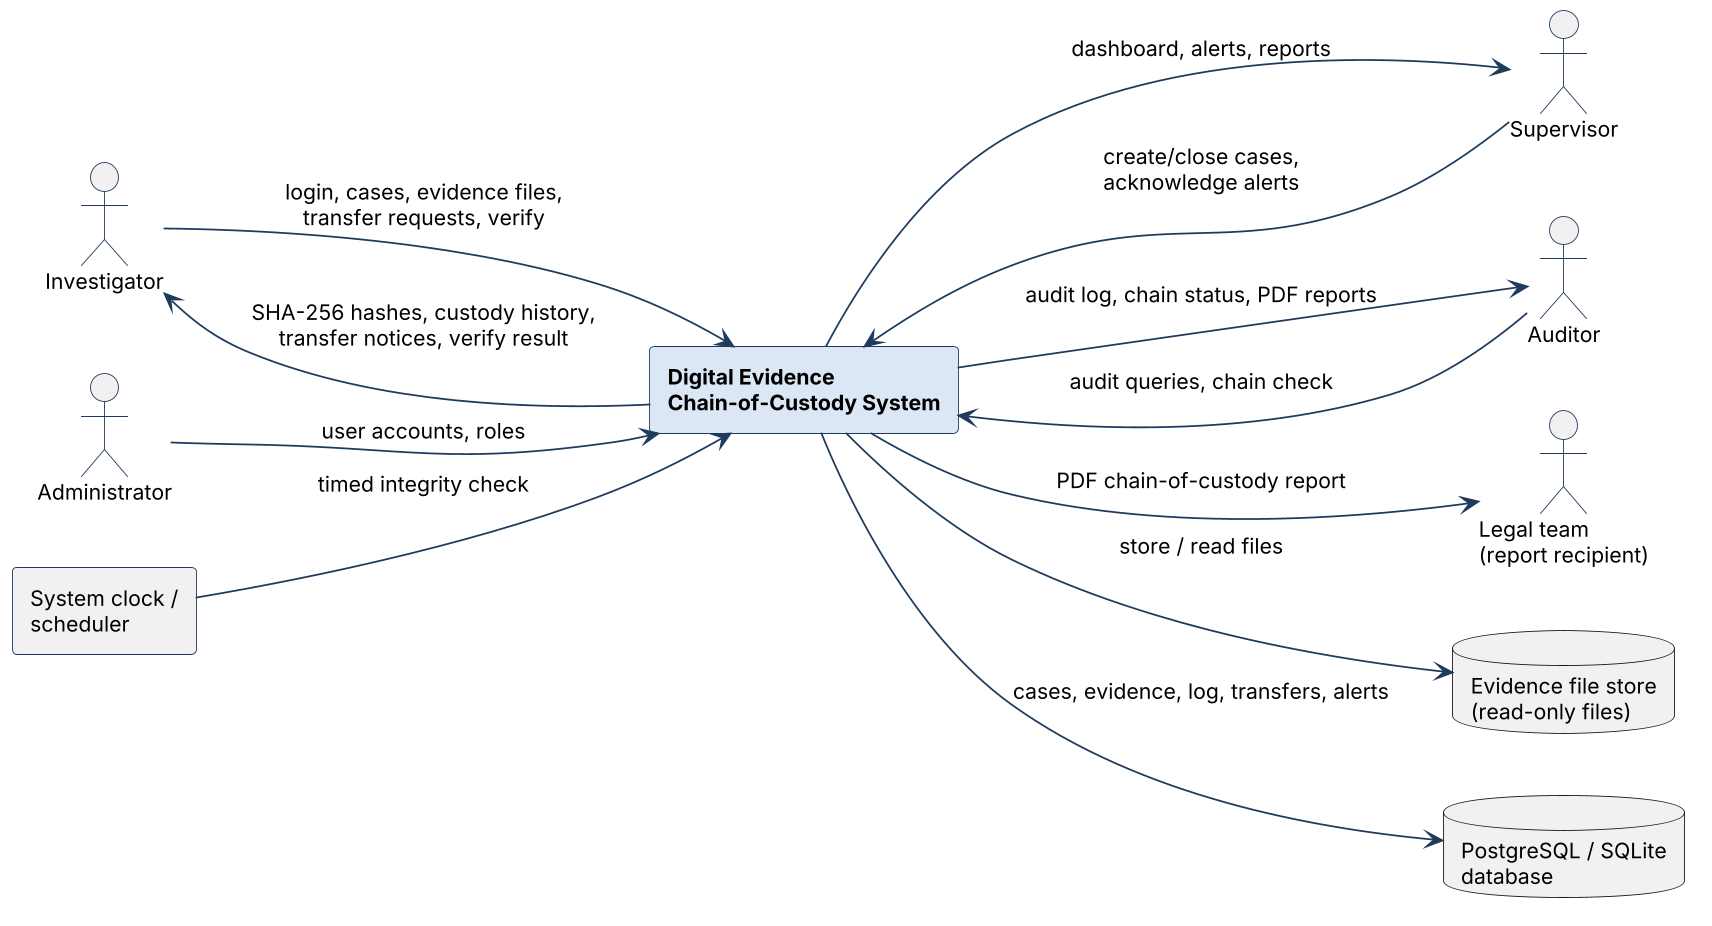

The diagram above was rendered by PlantUML. Its source (embedded in the PNG):
@startuml
!include style.iuml
left to right direction
skinparam rectangleBorderColor #1f3b5c
actor "Investigator" as I
actor "Supervisor" as S
actor "Auditor" as A
actor "Administrator" as AD
actor "Legal team\n(report recipient)" as L
rectangle "<b>Digital Evidence\n<b>Chain-of-Custody System</b>" as SYS #dbe7f4
database "Evidence file store\n(read-only files)" as FS
database "PostgreSQL / SQLite\ndatabase" as DB
rectangle "System clock /\nscheduler" as CLK
I --> SYS : login, cases, evidence files,\ntransfer requests, verify
SYS --> I : SHA-256 hashes, custody history,\ntransfer notices, verify result
S --> SYS : create/close cases,\nacknowledge alerts
SYS --> S : dashboard, alerts, reports
A --> SYS : audit queries, chain check
SYS --> A : audit log, chain status, PDF reports
AD --> SYS : user accounts, roles
SYS --> L : PDF chain-of-custody report
SYS --> FS : store / read files
SYS --> DB : cases, evidence, log, transfers, alerts
CLK --> SYS : timed integrity check
@enduml